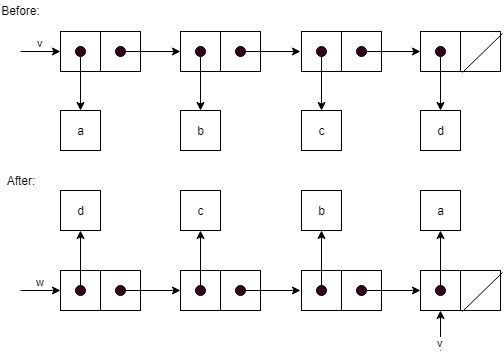

The diagram above was exported from draw.io. Its source (the exported page's mxGraphModel, read from the mxfile embedded in the PNG):
<mxGraphModel dx="1028" dy="596" grid="1" gridSize="10" guides="1" tooltips="1" connect="1" arrows="1" fold="1" page="1" pageScale="1" pageWidth="850" pageHeight="1100" background="#ffffff" math="0" shadow="0">
  <root>
    <mxCell id="0" />
    <mxCell id="1" parent="0" />
    <mxCell id="2" value="" style="rounded=0;whiteSpace=wrap;html=1;" vertex="1" parent="1">
      <mxGeometry x="80" y="41" width="40" height="40" as="geometry" />
    </mxCell>
    <mxCell id="3" value="" style="rounded=0;whiteSpace=wrap;html=1;" vertex="1" parent="1">
      <mxGeometry x="120" y="41" width="40" height="40" as="geometry" />
    </mxCell>
    <mxCell id="4" value="" style="ellipse;whiteSpace=wrap;html=1;aspect=fixed;fillColor=#33001A;" vertex="1" parent="1">
      <mxGeometry x="135" y="56" width="10" height="10" as="geometry" />
    </mxCell>
    <mxCell id="5" value="" style="endArrow=classic;html=1;entryX=0;entryY=0.5;" edge="1" parent="1">
      <mxGeometry width="50" height="50" relative="1" as="geometry">
        <mxPoint x="144" y="61" as="sourcePoint" />
        <mxPoint x="200" y="61" as="targetPoint" />
      </mxGeometry>
    </mxCell>
    <mxCell id="6" value="v" style="endArrow=classic;html=1;entryX=0;entryY=0.5;verticalAlign=bottom;" edge="1" target="2" parent="1">
      <mxGeometry width="50" height="50" relative="1" as="geometry">
        <mxPoint x="40" y="61" as="sourcePoint" />
        <mxPoint x="60" y="41" as="targetPoint" />
      </mxGeometry>
    </mxCell>
    <mxCell id="7" value="" style="rounded=0;whiteSpace=wrap;html=1;" vertex="1" parent="1">
      <mxGeometry x="200" y="41" width="40" height="40" as="geometry" />
    </mxCell>
    <mxCell id="8" value="" style="rounded=0;whiteSpace=wrap;html=1;" vertex="1" parent="1">
      <mxGeometry x="240" y="41" width="40" height="40" as="geometry" />
    </mxCell>
    <mxCell id="9" value="" style="ellipse;whiteSpace=wrap;html=1;aspect=fixed;fillColor=#33001A;" vertex="1" parent="1">
      <mxGeometry x="255" y="56" width="10" height="10" as="geometry" />
    </mxCell>
    <mxCell id="10" value="" style="endArrow=classic;html=1;entryX=0;entryY=0.5;" edge="1" parent="1">
      <mxGeometry width="50" height="50" relative="1" as="geometry">
        <mxPoint x="264" y="61" as="sourcePoint" />
        <mxPoint x="320" y="61" as="targetPoint" />
      </mxGeometry>
    </mxCell>
    <mxCell id="11" value="" style="rounded=0;whiteSpace=wrap;html=1;" vertex="1" parent="1">
      <mxGeometry x="321" y="41" width="40" height="40" as="geometry" />
    </mxCell>
    <mxCell id="12" value="" style="rounded=0;whiteSpace=wrap;html=1;" vertex="1" parent="1">
      <mxGeometry x="361" y="41" width="40" height="40" as="geometry" />
    </mxCell>
    <mxCell id="13" value="" style="ellipse;whiteSpace=wrap;html=1;aspect=fixed;fillColor=#33001A;" vertex="1" parent="1">
      <mxGeometry x="376" y="56" width="10" height="10" as="geometry" />
    </mxCell>
    <mxCell id="14" value="" style="rounded=0;whiteSpace=wrap;html=1;" vertex="1" parent="1">
      <mxGeometry x="440" y="41" width="40" height="40" as="geometry" />
    </mxCell>
    <mxCell id="15" value="" style="rounded=0;whiteSpace=wrap;html=1;" vertex="1" parent="1">
      <mxGeometry x="480" y="41" width="40" height="40" as="geometry" />
    </mxCell>
    <mxCell id="16" value="" style="endArrow=classic;html=1;exitX=1;exitY=0.5;entryX=0;entryY=0.5;" edge="1" source="13" target="14" parent="1">
      <mxGeometry width="50" height="50" relative="1" as="geometry">
        <mxPoint x="410" y="150" as="sourcePoint" />
        <mxPoint x="460" y="100" as="targetPoint" />
      </mxGeometry>
    </mxCell>
    <mxCell id="17" value="" style="endArrow=none;html=1;entryX=1.06;entryY=0.06;entryPerimeter=0;exitX=1.04;exitY=1.02;exitPerimeter=0;" edge="1" source="14" target="15" parent="1">
      <mxGeometry width="50" height="50" relative="1" as="geometry">
        <mxPoint x="480" y="160" as="sourcePoint" />
        <mxPoint x="530" y="110" as="targetPoint" />
      </mxGeometry>
    </mxCell>
    <mxCell id="18" value="Before:" style="text;html=1;strokeColor=none;fillColor=none;align=center;verticalAlign=middle;whiteSpace=wrap;rounded=0;" vertex="1" parent="1">
      <mxGeometry x="20" y="10" width="40" height="20" as="geometry" />
    </mxCell>
    <mxCell id="19" value="" style="rounded=0;whiteSpace=wrap;html=1;" vertex="1" parent="1">
      <mxGeometry x="80" y="280" width="40" height="40" as="geometry" />
    </mxCell>
    <mxCell id="20" value="" style="rounded=0;whiteSpace=wrap;html=1;" vertex="1" parent="1">
      <mxGeometry x="120" y="280" width="40" height="40" as="geometry" />
    </mxCell>
    <mxCell id="21" value="" style="ellipse;whiteSpace=wrap;html=1;aspect=fixed;fillColor=#33001A;" vertex="1" parent="1">
      <mxGeometry x="135" y="295" width="10" height="10" as="geometry" />
    </mxCell>
    <mxCell id="22" value="" style="endArrow=classic;html=1;entryX=0;entryY=0.5;" edge="1" parent="1">
      <mxGeometry width="50" height="50" relative="1" as="geometry">
        <mxPoint x="144" y="300" as="sourcePoint" />
        <mxPoint x="200" y="300" as="targetPoint" />
      </mxGeometry>
    </mxCell>
    <mxCell id="23" value="w" style="endArrow=classic;html=1;entryX=0;entryY=0.5;verticalAlign=bottom;" edge="1" target="19" parent="1">
      <mxGeometry width="50" height="50" relative="1" as="geometry">
        <mxPoint x="40" y="300" as="sourcePoint" />
        <mxPoint x="60" y="280" as="targetPoint" />
      </mxGeometry>
    </mxCell>
    <mxCell id="24" value="" style="rounded=0;whiteSpace=wrap;html=1;" vertex="1" parent="1">
      <mxGeometry x="200" y="280" width="40" height="40" as="geometry" />
    </mxCell>
    <mxCell id="25" value="" style="rounded=0;whiteSpace=wrap;html=1;" vertex="1" parent="1">
      <mxGeometry x="240" y="280" width="40" height="40" as="geometry" />
    </mxCell>
    <mxCell id="26" value="" style="ellipse;whiteSpace=wrap;html=1;aspect=fixed;fillColor=#33001A;" vertex="1" parent="1">
      <mxGeometry x="255" y="295" width="10" height="10" as="geometry" />
    </mxCell>
    <mxCell id="27" value="" style="endArrow=classic;html=1;entryX=0;entryY=0.5;" edge="1" parent="1">
      <mxGeometry width="50" height="50" relative="1" as="geometry">
        <mxPoint x="264" y="300" as="sourcePoint" />
        <mxPoint x="320" y="300" as="targetPoint" />
      </mxGeometry>
    </mxCell>
    <mxCell id="28" value="" style="rounded=0;whiteSpace=wrap;html=1;" vertex="1" parent="1">
      <mxGeometry x="321" y="280" width="40" height="40" as="geometry" />
    </mxCell>
    <mxCell id="29" value="" style="rounded=0;whiteSpace=wrap;html=1;" vertex="1" parent="1">
      <mxGeometry x="361" y="280" width="40" height="40" as="geometry" />
    </mxCell>
    <mxCell id="30" value="" style="ellipse;whiteSpace=wrap;html=1;aspect=fixed;fillColor=#33001A;" vertex="1" parent="1">
      <mxGeometry x="376" y="295" width="10" height="10" as="geometry" />
    </mxCell>
    <mxCell id="31" value="" style="rounded=0;whiteSpace=wrap;html=1;" vertex="1" parent="1">
      <mxGeometry x="440" y="280" width="40" height="40" as="geometry" />
    </mxCell>
    <mxCell id="32" value="" style="rounded=0;whiteSpace=wrap;html=1;" vertex="1" parent="1">
      <mxGeometry x="480" y="280" width="40" height="40" as="geometry" />
    </mxCell>
    <mxCell id="33" value="" style="endArrow=classic;html=1;exitX=1;exitY=0.5;entryX=0;entryY=0.5;" edge="1" source="30" target="31" parent="1">
      <mxGeometry width="50" height="50" relative="1" as="geometry">
        <mxPoint x="410" y="389" as="sourcePoint" />
        <mxPoint x="460" y="339" as="targetPoint" />
      </mxGeometry>
    </mxCell>
    <mxCell id="34" value="" style="endArrow=none;html=1;entryX=1.06;entryY=0.06;entryPerimeter=0;exitX=1.04;exitY=1.02;exitPerimeter=0;" edge="1" source="31" target="32" parent="1">
      <mxGeometry width="50" height="50" relative="1" as="geometry">
        <mxPoint x="480" y="399" as="sourcePoint" />
        <mxPoint x="530" y="349" as="targetPoint" />
      </mxGeometry>
    </mxCell>
    <mxCell id="35" value="v" style="endArrow=classic;html=1;entryX=0.5;entryY=1;verticalAlign=top;" edge="1" target="31" parent="1">
      <mxGeometry width="50" height="50" relative="1" as="geometry">
        <mxPoint x="460" y="360" as="sourcePoint" />
        <mxPoint x="490" y="340" as="targetPoint" />
      </mxGeometry>
    </mxCell>
    <mxCell id="36" value="d" style="rounded=0;whiteSpace=wrap;html=1;" vertex="1" parent="1">
      <mxGeometry x="80" y="200" width="40" height="40" as="geometry" />
    </mxCell>
    <mxCell id="37" value="c" style="rounded=0;whiteSpace=wrap;html=1;" vertex="1" parent="1">
      <mxGeometry x="200" y="200" width="40" height="40" as="geometry" />
    </mxCell>
    <mxCell id="38" value="b" style="rounded=0;whiteSpace=wrap;html=1;" vertex="1" parent="1">
      <mxGeometry x="321" y="200" width="40" height="40" as="geometry" />
    </mxCell>
    <mxCell id="39" value="a" style="rounded=0;whiteSpace=wrap;html=1;" vertex="1" parent="1">
      <mxGeometry x="440" y="200" width="40" height="40" as="geometry" />
    </mxCell>
    <mxCell id="40" value="" style="ellipse;whiteSpace=wrap;html=1;aspect=fixed;fillColor=#33001A;" vertex="1" parent="1">
      <mxGeometry x="95" y="295" width="10" height="10" as="geometry" />
    </mxCell>
    <mxCell id="41" value="" style="ellipse;whiteSpace=wrap;html=1;aspect=fixed;fillColor=#33001A;" vertex="1" parent="1">
      <mxGeometry x="215" y="295" width="10" height="10" as="geometry" />
    </mxCell>
    <mxCell id="42" value="" style="ellipse;whiteSpace=wrap;html=1;aspect=fixed;fillColor=#33001A;" vertex="1" parent="1">
      <mxGeometry x="336" y="295" width="10" height="10" as="geometry" />
    </mxCell>
    <mxCell id="43" value="" style="ellipse;whiteSpace=wrap;html=1;aspect=fixed;fillColor=#33001A;" vertex="1" parent="1">
      <mxGeometry x="455" y="295" width="10" height="10" as="geometry" />
    </mxCell>
    <mxCell id="44" value="" style="endArrow=classic;html=1;entryX=0.5;entryY=1;exitX=0.5;exitY=0;" edge="1" source="40" target="36" parent="1">
      <mxGeometry width="50" height="50" relative="1" as="geometry">
        <mxPoint x="120" y="470" as="sourcePoint" />
        <mxPoint x="170" y="420" as="targetPoint" />
      </mxGeometry>
    </mxCell>
    <mxCell id="45" value="" style="endArrow=classic;html=1;entryX=0.5;entryY=1;exitX=0.5;exitY=0;" edge="1" source="41" target="37" parent="1">
      <mxGeometry width="50" height="50" relative="1" as="geometry">
        <mxPoint x="190" y="450" as="sourcePoint" />
        <mxPoint x="240" y="400" as="targetPoint" />
      </mxGeometry>
    </mxCell>
    <mxCell id="46" value="" style="endArrow=classic;html=1;entryX=0.5;entryY=1;exitX=0.5;exitY=0;" edge="1" source="42" target="38" parent="1">
      <mxGeometry width="50" height="50" relative="1" as="geometry">
        <mxPoint x="280" y="460" as="sourcePoint" />
        <mxPoint x="330" y="410" as="targetPoint" />
      </mxGeometry>
    </mxCell>
    <mxCell id="47" value="" style="endArrow=classic;html=1;entryX=0.5;entryY=1;exitX=0.5;exitY=0;" edge="1" source="43" target="39" parent="1">
      <mxGeometry width="50" height="50" relative="1" as="geometry">
        <mxPoint x="440" y="300" as="sourcePoint" />
        <mxPoint x="490" y="250" as="targetPoint" />
      </mxGeometry>
    </mxCell>
    <mxCell id="48" value="After:" style="text;html=1;strokeColor=none;fillColor=none;align=center;verticalAlign=middle;whiteSpace=wrap;rounded=0;" vertex="1" parent="1">
      <mxGeometry x="20" y="180" width="40" height="20" as="geometry" />
    </mxCell>
    <mxCell id="49" value="a" style="rounded=0;whiteSpace=wrap;html=1;" vertex="1" parent="1">
      <mxGeometry x="80" y="120" width="40" height="40" as="geometry" />
    </mxCell>
    <mxCell id="50" value="b" style="rounded=0;whiteSpace=wrap;html=1;" vertex="1" parent="1">
      <mxGeometry x="200" y="120" width="40" height="40" as="geometry" />
    </mxCell>
    <mxCell id="51" value="c" style="rounded=0;whiteSpace=wrap;html=1;" vertex="1" parent="1">
      <mxGeometry x="321" y="120" width="40" height="40" as="geometry" />
    </mxCell>
    <mxCell id="52" value="d" style="rounded=0;whiteSpace=wrap;html=1;" vertex="1" parent="1">
      <mxGeometry x="440" y="120" width="40" height="40" as="geometry" />
    </mxCell>
    <mxCell id="53" value="" style="ellipse;whiteSpace=wrap;html=1;aspect=fixed;fillColor=#33001A;" vertex="1" parent="1">
      <mxGeometry x="95" y="56" width="10" height="10" as="geometry" />
    </mxCell>
    <mxCell id="54" value="" style="ellipse;whiteSpace=wrap;html=1;aspect=fixed;fillColor=#33001A;" vertex="1" parent="1">
      <mxGeometry x="215" y="56" width="10" height="10" as="geometry" />
    </mxCell>
    <mxCell id="55" value="" style="ellipse;whiteSpace=wrap;html=1;aspect=fixed;fillColor=#33001A;" vertex="1" parent="1">
      <mxGeometry x="336" y="56" width="10" height="10" as="geometry" />
    </mxCell>
    <mxCell id="56" value="" style="ellipse;whiteSpace=wrap;html=1;aspect=fixed;fillColor=#33001A;" vertex="1" parent="1">
      <mxGeometry x="455" y="56" width="10" height="10" as="geometry" />
    </mxCell>
    <mxCell id="57" value="" style="endArrow=classic;html=1;exitX=0.5;exitY=1;entryX=0.5;entryY=0;" edge="1" source="53" target="49" parent="1">
      <mxGeometry width="50" height="50" relative="1" as="geometry">
        <mxPoint x="20" y="150" as="sourcePoint" />
        <mxPoint x="70" y="100" as="targetPoint" />
      </mxGeometry>
    </mxCell>
    <mxCell id="58" value="" style="endArrow=classic;html=1;exitX=0.5;exitY=1;entryX=0.5;entryY=0;" edge="1" source="54" target="50" parent="1">
      <mxGeometry width="50" height="50" relative="1" as="geometry">
        <mxPoint x="260" y="180" as="sourcePoint" />
        <mxPoint x="310" y="130" as="targetPoint" />
      </mxGeometry>
    </mxCell>
    <mxCell id="59" value="" style="endArrow=classic;html=1;exitX=0.5;exitY=1;entryX=0.5;entryY=0;" edge="1" source="55" target="51" parent="1">
      <mxGeometry width="50" height="50" relative="1" as="geometry">
        <mxPoint x="380" y="160" as="sourcePoint" />
        <mxPoint x="430" y="110" as="targetPoint" />
      </mxGeometry>
    </mxCell>
    <mxCell id="60" value="" style="endArrow=classic;html=1;exitX=0.5;exitY=1;entryX=0.5;entryY=0;" edge="1" source="56" target="52" parent="1">
      <mxGeometry width="50" height="50" relative="1" as="geometry">
        <mxPoint x="550" y="170" as="sourcePoint" />
        <mxPoint x="600" y="120" as="targetPoint" />
      </mxGeometry>
    </mxCell>
  </root>
</mxGraphModel>